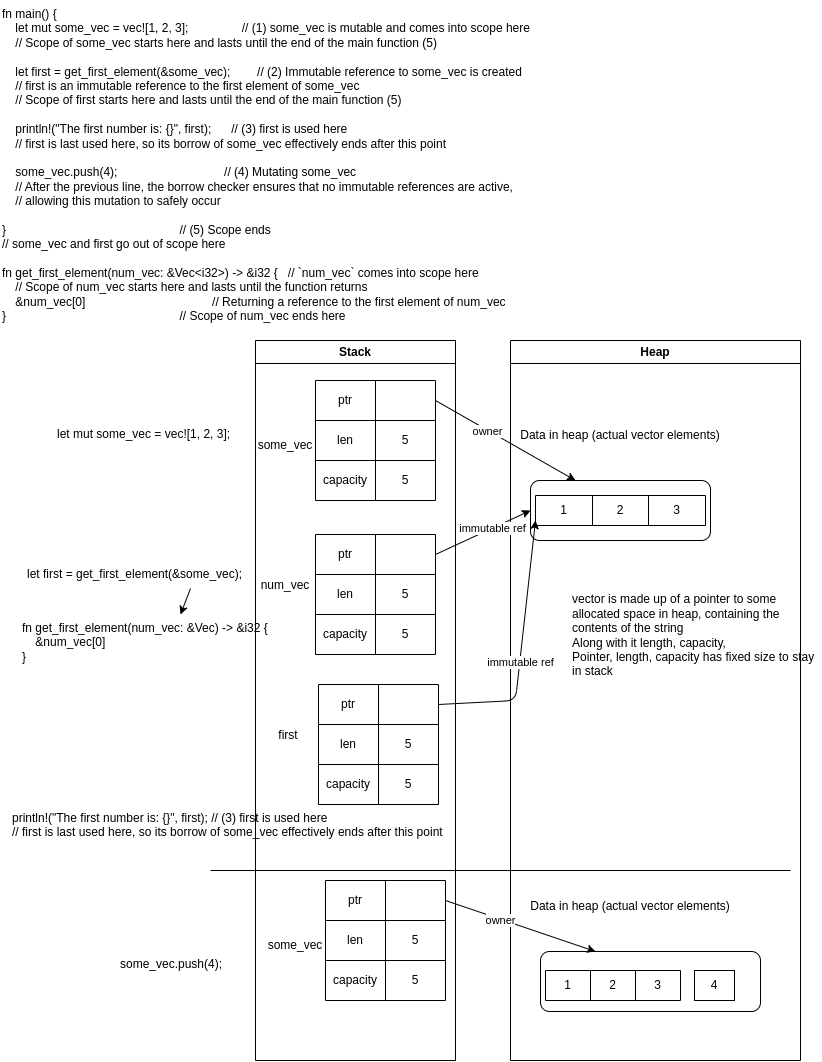

The diagram above was exported from draw.io. Its source (the exported page's mxGraphModel, read from the mxfile embedded in the PNG):
<mxGraphModel dx="853" dy="1765" grid="1" gridSize="10" guides="1" tooltips="1" connect="1" arrows="1" fold="1" page="1" pageScale="1" pageWidth="850" pageHeight="1100" math="0" shadow="0">
  <root>
    <mxCell id="0" />
    <mxCell id="1" parent="0" />
    <mxCell id="3" value="Stack" style="swimlane;whiteSpace=wrap;html=1;" parent="1" vertex="1">
      <mxGeometry x="275" y="-750" width="200" height="720" as="geometry" />
    </mxCell>
    <mxCell id="46" value="some_vec" style="text;html=1;strokeColor=none;fillColor=none;align=center;verticalAlign=middle;whiteSpace=wrap;rounded=0;" parent="3" vertex="1">
      <mxGeometry y="90" width="60" height="30" as="geometry" />
    </mxCell>
    <mxCell id="47" value="num_vec" style="text;html=1;strokeColor=none;fillColor=none;align=center;verticalAlign=middle;whiteSpace=wrap;rounded=0;" parent="3" vertex="1">
      <mxGeometry y="230" width="60" height="30" as="geometry" />
    </mxCell>
    <mxCell id="4" value="Heap" style="swimlane;whiteSpace=wrap;html=1;startSize=23;" parent="1" vertex="1">
      <mxGeometry x="530" y="-750" width="290" height="720" as="geometry" />
    </mxCell>
    <mxCell id="90" value="Data in heap (actual vector elements)" style="text;html=1;strokeColor=none;fillColor=none;align=center;verticalAlign=middle;whiteSpace=wrap;rounded=0;" vertex="1" parent="4">
      <mxGeometry x="6" y="80" width="208" height="30" as="geometry" />
    </mxCell>
    <mxCell id="108" value="" style="rounded=1;whiteSpace=wrap;html=1;" vertex="1" parent="4">
      <mxGeometry x="20" y="140" width="180" height="60" as="geometry" />
    </mxCell>
    <mxCell id="77" value="" style="shape=table;html=1;whiteSpace=wrap;startSize=0;container=1;collapsible=0;childLayout=tableLayout;" vertex="1" parent="4">
      <mxGeometry x="25" y="155" width="170" height="30" as="geometry" />
    </mxCell>
    <mxCell id="78" value="" style="shape=tableRow;horizontal=0;startSize=0;swimlaneHead=0;swimlaneBody=0;top=0;left=0;bottom=0;right=0;collapsible=0;dropTarget=0;fillColor=none;points=[[0,0.5],[1,0.5]];portConstraint=eastwest;" vertex="1" parent="77">
      <mxGeometry width="170" height="30" as="geometry" />
    </mxCell>
    <mxCell id="79" value="1" style="shape=partialRectangle;html=1;whiteSpace=wrap;connectable=0;fillColor=none;top=0;left=0;bottom=0;right=0;overflow=hidden;" vertex="1" parent="78">
      <mxGeometry width="57" height="30" as="geometry">
        <mxRectangle width="57" height="30" as="alternateBounds" />
      </mxGeometry>
    </mxCell>
    <mxCell id="80" value="2" style="shape=partialRectangle;html=1;whiteSpace=wrap;connectable=0;fillColor=none;top=0;left=0;bottom=0;right=0;overflow=hidden;" vertex="1" parent="78">
      <mxGeometry x="57" width="56" height="30" as="geometry">
        <mxRectangle width="56" height="30" as="alternateBounds" />
      </mxGeometry>
    </mxCell>
    <mxCell id="81" value="3" style="shape=partialRectangle;html=1;whiteSpace=wrap;connectable=0;fillColor=none;top=0;left=0;bottom=0;right=0;overflow=hidden;" vertex="1" parent="78">
      <mxGeometry x="113" width="57" height="30" as="geometry">
        <mxRectangle width="57" height="30" as="alternateBounds" />
      </mxGeometry>
    </mxCell>
    <mxCell id="67" value="vector is made up of a pointer to some allocated space in heap, containing the contents of the string&lt;br&gt;Along with it length, capacity,&amp;nbsp;&lt;br&gt;Pointer, length, capacity has fixed size to stay in stack" style="text;html=1;strokeColor=none;fillColor=none;align=left;verticalAlign=middle;whiteSpace=wrap;rounded=0;" parent="4" vertex="1">
      <mxGeometry x="60" y="250" width="250" height="90" as="geometry" />
    </mxCell>
    <mxCell id="117" value="some_vec" style="text;html=1;strokeColor=none;fillColor=none;align=center;verticalAlign=middle;whiteSpace=wrap;rounded=0;" vertex="1" parent="4">
      <mxGeometry x="-245" y="590" width="60" height="30" as="geometry" />
    </mxCell>
    <mxCell id="118" value="Data in heap (actual vector elements)" style="text;html=1;strokeColor=none;fillColor=none;align=center;verticalAlign=middle;whiteSpace=wrap;rounded=0;" vertex="1" parent="4">
      <mxGeometry x="16" y="551" width="208" height="30" as="geometry" />
    </mxCell>
    <mxCell id="119" value="" style="rounded=1;whiteSpace=wrap;html=1;" vertex="1" parent="4">
      <mxGeometry x="30" y="611" width="220" height="60" as="geometry" />
    </mxCell>
    <mxCell id="120" value="" style="shape=table;html=1;whiteSpace=wrap;startSize=0;container=1;collapsible=0;childLayout=tableLayout;" vertex="1" parent="4">
      <mxGeometry x="35" y="630" width="135" height="30" as="geometry" />
    </mxCell>
    <mxCell id="121" value="" style="shape=tableRow;horizontal=0;startSize=0;swimlaneHead=0;swimlaneBody=0;top=0;left=0;bottom=0;right=0;collapsible=0;dropTarget=0;fillColor=none;points=[[0,0.5],[1,0.5]];portConstraint=eastwest;" vertex="1" parent="120">
      <mxGeometry width="135" height="30" as="geometry" />
    </mxCell>
    <mxCell id="122" value="1" style="shape=partialRectangle;html=1;whiteSpace=wrap;connectable=0;fillColor=none;top=0;left=0;bottom=0;right=0;overflow=hidden;" vertex="1" parent="121">
      <mxGeometry width="45" height="30" as="geometry">
        <mxRectangle width="45" height="30" as="alternateBounds" />
      </mxGeometry>
    </mxCell>
    <mxCell id="123" value="2" style="shape=partialRectangle;html=1;whiteSpace=wrap;connectable=0;fillColor=none;top=0;left=0;bottom=0;right=0;overflow=hidden;" vertex="1" parent="121">
      <mxGeometry x="45" width="45" height="30" as="geometry">
        <mxRectangle width="45" height="30" as="alternateBounds" />
      </mxGeometry>
    </mxCell>
    <mxCell id="124" value="3" style="shape=partialRectangle;html=1;whiteSpace=wrap;connectable=0;fillColor=none;top=0;left=0;bottom=0;right=0;overflow=hidden;" vertex="1" parent="121">
      <mxGeometry x="90" width="45" height="30" as="geometry">
        <mxRectangle width="45" height="30" as="alternateBounds" />
      </mxGeometry>
    </mxCell>
    <mxCell id="125" value="" style="shape=table;html=1;whiteSpace=wrap;startSize=0;container=1;collapsible=0;childLayout=tableLayout;" vertex="1" parent="4">
      <mxGeometry x="-185" y="540" width="120" height="120" as="geometry" />
    </mxCell>
    <mxCell id="126" value="" style="shape=tableRow;horizontal=0;startSize=0;swimlaneHead=0;swimlaneBody=0;top=0;left=0;bottom=0;right=0;collapsible=0;dropTarget=0;fillColor=none;points=[[0,0.5],[1,0.5]];portConstraint=eastwest;" vertex="1" parent="125">
      <mxGeometry width="120" height="40" as="geometry" />
    </mxCell>
    <mxCell id="127" value="ptr" style="shape=partialRectangle;html=1;whiteSpace=wrap;connectable=0;fillColor=none;top=0;left=0;bottom=0;right=0;overflow=hidden;" vertex="1" parent="126">
      <mxGeometry width="60" height="40" as="geometry">
        <mxRectangle width="60" height="40" as="alternateBounds" />
      </mxGeometry>
    </mxCell>
    <mxCell id="128" value="" style="shape=partialRectangle;html=1;whiteSpace=wrap;connectable=0;fillColor=none;top=0;left=0;bottom=0;right=0;overflow=hidden;" vertex="1" parent="126">
      <mxGeometry x="60" width="60" height="40" as="geometry">
        <mxRectangle width="60" height="40" as="alternateBounds" />
      </mxGeometry>
    </mxCell>
    <mxCell id="129" value="" style="shape=tableRow;horizontal=0;startSize=0;swimlaneHead=0;swimlaneBody=0;top=0;left=0;bottom=0;right=0;collapsible=0;dropTarget=0;fillColor=none;points=[[0,0.5],[1,0.5]];portConstraint=eastwest;" vertex="1" parent="125">
      <mxGeometry y="40" width="120" height="40" as="geometry" />
    </mxCell>
    <mxCell id="130" value="len" style="shape=partialRectangle;html=1;whiteSpace=wrap;connectable=0;fillColor=none;top=0;left=0;bottom=0;right=0;overflow=hidden;" vertex="1" parent="129">
      <mxGeometry width="60" height="40" as="geometry">
        <mxRectangle width="60" height="40" as="alternateBounds" />
      </mxGeometry>
    </mxCell>
    <mxCell id="131" value="5" style="shape=partialRectangle;html=1;whiteSpace=wrap;connectable=0;fillColor=none;top=0;left=0;bottom=0;right=0;overflow=hidden;" vertex="1" parent="129">
      <mxGeometry x="60" width="60" height="40" as="geometry">
        <mxRectangle width="60" height="40" as="alternateBounds" />
      </mxGeometry>
    </mxCell>
    <mxCell id="132" value="" style="shape=tableRow;horizontal=0;startSize=0;swimlaneHead=0;swimlaneBody=0;top=0;left=0;bottom=0;right=0;collapsible=0;dropTarget=0;fillColor=none;points=[[0,0.5],[1,0.5]];portConstraint=eastwest;" vertex="1" parent="125">
      <mxGeometry y="80" width="120" height="40" as="geometry" />
    </mxCell>
    <mxCell id="133" value="capacity" style="shape=partialRectangle;html=1;whiteSpace=wrap;connectable=0;fillColor=none;top=0;left=0;bottom=0;right=0;overflow=hidden;" vertex="1" parent="132">
      <mxGeometry width="60" height="40" as="geometry">
        <mxRectangle width="60" height="40" as="alternateBounds" />
      </mxGeometry>
    </mxCell>
    <mxCell id="134" value="5" style="shape=partialRectangle;html=1;whiteSpace=wrap;connectable=0;fillColor=none;top=0;left=0;bottom=0;right=0;overflow=hidden;" vertex="1" parent="132">
      <mxGeometry x="60" width="60" height="40" as="geometry">
        <mxRectangle width="60" height="40" as="alternateBounds" />
      </mxGeometry>
    </mxCell>
    <mxCell id="135" style="edgeStyle=none;html=1;exitX=1;exitY=0.5;exitDx=0;exitDy=0;entryX=0.25;entryY=0;entryDx=0;entryDy=0;" edge="1" parent="4" source="126" target="119">
      <mxGeometry relative="1" as="geometry">
        <mxPoint x="88" y="636" as="targetPoint" />
      </mxGeometry>
    </mxCell>
    <mxCell id="136" value="owner" style="edgeLabel;html=1;align=center;verticalAlign=middle;resizable=0;points=[];" vertex="1" connectable="0" parent="135">
      <mxGeometry x="-0.2606" y="-1" relative="1" as="geometry">
        <mxPoint as="offset" />
      </mxGeometry>
    </mxCell>
    <mxCell id="151" value="4" style="rounded=0;whiteSpace=wrap;html=1;" vertex="1" parent="4">
      <mxGeometry x="184" y="630" width="40" height="30" as="geometry" />
    </mxCell>
    <mxCell id="22" value="" style="shape=table;html=1;whiteSpace=wrap;startSize=0;container=1;collapsible=0;childLayout=tableLayout;" parent="1" vertex="1">
      <mxGeometry x="335" y="-710" width="120" height="120" as="geometry" />
    </mxCell>
    <mxCell id="23" value="" style="shape=tableRow;horizontal=0;startSize=0;swimlaneHead=0;swimlaneBody=0;top=0;left=0;bottom=0;right=0;collapsible=0;dropTarget=0;fillColor=none;points=[[0,0.5],[1,0.5]];portConstraint=eastwest;" parent="22" vertex="1">
      <mxGeometry width="120" height="40" as="geometry" />
    </mxCell>
    <mxCell id="24" value="ptr" style="shape=partialRectangle;html=1;whiteSpace=wrap;connectable=0;fillColor=none;top=0;left=0;bottom=0;right=0;overflow=hidden;" parent="23" vertex="1">
      <mxGeometry width="60" height="40" as="geometry">
        <mxRectangle width="60" height="40" as="alternateBounds" />
      </mxGeometry>
    </mxCell>
    <mxCell id="25" value="" style="shape=partialRectangle;html=1;whiteSpace=wrap;connectable=0;fillColor=none;top=0;left=0;bottom=0;right=0;overflow=hidden;" parent="23" vertex="1">
      <mxGeometry x="60" width="60" height="40" as="geometry">
        <mxRectangle width="60" height="40" as="alternateBounds" />
      </mxGeometry>
    </mxCell>
    <mxCell id="27" value="" style="shape=tableRow;horizontal=0;startSize=0;swimlaneHead=0;swimlaneBody=0;top=0;left=0;bottom=0;right=0;collapsible=0;dropTarget=0;fillColor=none;points=[[0,0.5],[1,0.5]];portConstraint=eastwest;" parent="22" vertex="1">
      <mxGeometry y="40" width="120" height="40" as="geometry" />
    </mxCell>
    <mxCell id="28" value="len" style="shape=partialRectangle;html=1;whiteSpace=wrap;connectable=0;fillColor=none;top=0;left=0;bottom=0;right=0;overflow=hidden;" parent="27" vertex="1">
      <mxGeometry width="60" height="40" as="geometry">
        <mxRectangle width="60" height="40" as="alternateBounds" />
      </mxGeometry>
    </mxCell>
    <mxCell id="29" value="5" style="shape=partialRectangle;html=1;whiteSpace=wrap;connectable=0;fillColor=none;top=0;left=0;bottom=0;right=0;overflow=hidden;" parent="27" vertex="1">
      <mxGeometry x="60" width="60" height="40" as="geometry">
        <mxRectangle width="60" height="40" as="alternateBounds" />
      </mxGeometry>
    </mxCell>
    <mxCell id="31" value="" style="shape=tableRow;horizontal=0;startSize=0;swimlaneHead=0;swimlaneBody=0;top=0;left=0;bottom=0;right=0;collapsible=0;dropTarget=0;fillColor=none;points=[[0,0.5],[1,0.5]];portConstraint=eastwest;" parent="22" vertex="1">
      <mxGeometry y="80" width="120" height="40" as="geometry" />
    </mxCell>
    <mxCell id="32" value="capacity" style="shape=partialRectangle;html=1;whiteSpace=wrap;connectable=0;fillColor=none;top=0;left=0;bottom=0;right=0;overflow=hidden;" parent="31" vertex="1">
      <mxGeometry width="60" height="40" as="geometry">
        <mxRectangle width="60" height="40" as="alternateBounds" />
      </mxGeometry>
    </mxCell>
    <mxCell id="33" value="5" style="shape=partialRectangle;html=1;whiteSpace=wrap;connectable=0;fillColor=none;top=0;left=0;bottom=0;right=0;overflow=hidden;" parent="31" vertex="1">
      <mxGeometry x="60" width="60" height="40" as="geometry">
        <mxRectangle width="60" height="40" as="alternateBounds" />
      </mxGeometry>
    </mxCell>
    <mxCell id="50" style="edgeStyle=none;html=1;exitX=1;exitY=0.5;exitDx=0;exitDy=0;entryX=0.25;entryY=0;entryDx=0;entryDy=0;" parent="1" source="23" target="108" edge="1">
      <mxGeometry relative="1" as="geometry">
        <mxPoint x="608" y="-614" as="targetPoint" />
      </mxGeometry>
    </mxCell>
    <mxCell id="111" value="owner" style="edgeLabel;html=1;align=center;verticalAlign=middle;resizable=0;points=[];" vertex="1" connectable="0" parent="50">
      <mxGeometry x="-0.2606" y="-1" relative="1" as="geometry">
        <mxPoint as="offset" />
      </mxGeometry>
    </mxCell>
    <mxCell id="52" value="" style="shape=table;html=1;whiteSpace=wrap;startSize=0;container=1;collapsible=0;childLayout=tableLayout;" parent="1" vertex="1">
      <mxGeometry x="335" y="-556" width="120" height="120" as="geometry" />
    </mxCell>
    <mxCell id="53" value="" style="shape=tableRow;horizontal=0;startSize=0;swimlaneHead=0;swimlaneBody=0;top=0;left=0;bottom=0;right=0;collapsible=0;dropTarget=0;fillColor=none;points=[[0,0.5],[1,0.5]];portConstraint=eastwest;" parent="52" vertex="1">
      <mxGeometry width="120" height="40" as="geometry" />
    </mxCell>
    <mxCell id="54" value="ptr" style="shape=partialRectangle;html=1;whiteSpace=wrap;connectable=0;fillColor=none;top=0;left=0;bottom=0;right=0;overflow=hidden;" parent="53" vertex="1">
      <mxGeometry width="60" height="40" as="geometry">
        <mxRectangle width="60" height="40" as="alternateBounds" />
      </mxGeometry>
    </mxCell>
    <mxCell id="55" value="" style="shape=partialRectangle;html=1;whiteSpace=wrap;connectable=0;fillColor=none;top=0;left=0;bottom=0;right=0;overflow=hidden;" parent="53" vertex="1">
      <mxGeometry x="60" width="60" height="40" as="geometry">
        <mxRectangle width="60" height="40" as="alternateBounds" />
      </mxGeometry>
    </mxCell>
    <mxCell id="56" value="" style="shape=tableRow;horizontal=0;startSize=0;swimlaneHead=0;swimlaneBody=0;top=0;left=0;bottom=0;right=0;collapsible=0;dropTarget=0;fillColor=none;points=[[0,0.5],[1,0.5]];portConstraint=eastwest;" parent="52" vertex="1">
      <mxGeometry y="40" width="120" height="40" as="geometry" />
    </mxCell>
    <mxCell id="57" value="len" style="shape=partialRectangle;html=1;whiteSpace=wrap;connectable=0;fillColor=none;top=0;left=0;bottom=0;right=0;overflow=hidden;" parent="56" vertex="1">
      <mxGeometry width="60" height="40" as="geometry">
        <mxRectangle width="60" height="40" as="alternateBounds" />
      </mxGeometry>
    </mxCell>
    <mxCell id="58" value="5" style="shape=partialRectangle;html=1;whiteSpace=wrap;connectable=0;fillColor=none;top=0;left=0;bottom=0;right=0;overflow=hidden;" parent="56" vertex="1">
      <mxGeometry x="60" width="60" height="40" as="geometry">
        <mxRectangle width="60" height="40" as="alternateBounds" />
      </mxGeometry>
    </mxCell>
    <mxCell id="59" value="" style="shape=tableRow;horizontal=0;startSize=0;swimlaneHead=0;swimlaneBody=0;top=0;left=0;bottom=0;right=0;collapsible=0;dropTarget=0;fillColor=none;points=[[0,0.5],[1,0.5]];portConstraint=eastwest;" parent="52" vertex="1">
      <mxGeometry y="80" width="120" height="40" as="geometry" />
    </mxCell>
    <mxCell id="60" value="capacity" style="shape=partialRectangle;html=1;whiteSpace=wrap;connectable=0;fillColor=none;top=0;left=0;bottom=0;right=0;overflow=hidden;" parent="59" vertex="1">
      <mxGeometry width="60" height="40" as="geometry">
        <mxRectangle width="60" height="40" as="alternateBounds" />
      </mxGeometry>
    </mxCell>
    <mxCell id="61" value="5" style="shape=partialRectangle;html=1;whiteSpace=wrap;connectable=0;fillColor=none;top=0;left=0;bottom=0;right=0;overflow=hidden;" parent="59" vertex="1">
      <mxGeometry x="60" width="60" height="40" as="geometry">
        <mxRectangle width="60" height="40" as="alternateBounds" />
      </mxGeometry>
    </mxCell>
    <mxCell id="66" style="edgeStyle=none;html=1;exitX=1;exitY=0.5;exitDx=0;exitDy=0;entryX=0;entryY=0.5;entryDx=0;entryDy=0;" parent="1" source="53" target="108" edge="1">
      <mxGeometry relative="1" as="geometry">
        <mxPoint x="515" y="-610" as="targetPoint" />
      </mxGeometry>
    </mxCell>
    <mxCell id="112" value="immutable ref" style="edgeLabel;html=1;align=center;verticalAlign=middle;resizable=0;points=[];" vertex="1" connectable="0" parent="66">
      <mxGeometry x="0.1862" relative="1" as="geometry">
        <mxPoint as="offset" />
      </mxGeometry>
    </mxCell>
    <mxCell id="92" value="let mut some_vec = vec![1, 2, 3];" style="text;whiteSpace=wrap;html=1;" vertex="1" parent="1">
      <mxGeometry x="75" y="-670" width="210" height="40" as="geometry" />
    </mxCell>
    <mxCell id="93" value="let first = get_first_element(&amp;some_vec);" style="text;whiteSpace=wrap;html=1;" vertex="1" parent="1">
      <mxGeometry x="45" y="-530" width="250" height="40" as="geometry" />
    </mxCell>
    <mxCell id="94" value="fn get_first_element(num_vec: &amp;Vec&lt;i32&gt;) -&gt; &amp;i32 {&#10;    &amp;num_vec[0]&#10;}" style="text;whiteSpace=wrap;html=1;" vertex="1" parent="1">
      <mxGeometry x="40" y="-476" width="280" height="70" as="geometry" />
    </mxCell>
    <mxCell id="95" value="first" style="text;html=1;strokeColor=none;fillColor=none;align=center;verticalAlign=middle;whiteSpace=wrap;rounded=0;" vertex="1" parent="1">
      <mxGeometry x="278" y="-370" width="60" height="30" as="geometry" />
    </mxCell>
    <mxCell id="96" value="" style="shape=table;html=1;whiteSpace=wrap;startSize=0;container=1;collapsible=0;childLayout=tableLayout;" vertex="1" parent="1">
      <mxGeometry x="338" y="-406" width="120" height="120" as="geometry" />
    </mxCell>
    <mxCell id="97" value="" style="shape=tableRow;horizontal=0;startSize=0;swimlaneHead=0;swimlaneBody=0;top=0;left=0;bottom=0;right=0;collapsible=0;dropTarget=0;fillColor=none;points=[[0,0.5],[1,0.5]];portConstraint=eastwest;" vertex="1" parent="96">
      <mxGeometry width="120" height="40" as="geometry" />
    </mxCell>
    <mxCell id="98" value="ptr" style="shape=partialRectangle;html=1;whiteSpace=wrap;connectable=0;fillColor=none;top=0;left=0;bottom=0;right=0;overflow=hidden;" vertex="1" parent="97">
      <mxGeometry width="60" height="40" as="geometry">
        <mxRectangle width="60" height="40" as="alternateBounds" />
      </mxGeometry>
    </mxCell>
    <mxCell id="99" value="" style="shape=partialRectangle;html=1;whiteSpace=wrap;connectable=0;fillColor=none;top=0;left=0;bottom=0;right=0;overflow=hidden;" vertex="1" parent="97">
      <mxGeometry x="60" width="60" height="40" as="geometry">
        <mxRectangle width="60" height="40" as="alternateBounds" />
      </mxGeometry>
    </mxCell>
    <mxCell id="100" value="" style="shape=tableRow;horizontal=0;startSize=0;swimlaneHead=0;swimlaneBody=0;top=0;left=0;bottom=0;right=0;collapsible=0;dropTarget=0;fillColor=none;points=[[0,0.5],[1,0.5]];portConstraint=eastwest;" vertex="1" parent="96">
      <mxGeometry y="40" width="120" height="40" as="geometry" />
    </mxCell>
    <mxCell id="101" value="len" style="shape=partialRectangle;html=1;whiteSpace=wrap;connectable=0;fillColor=none;top=0;left=0;bottom=0;right=0;overflow=hidden;" vertex="1" parent="100">
      <mxGeometry width="60" height="40" as="geometry">
        <mxRectangle width="60" height="40" as="alternateBounds" />
      </mxGeometry>
    </mxCell>
    <mxCell id="102" value="5" style="shape=partialRectangle;html=1;whiteSpace=wrap;connectable=0;fillColor=none;top=0;left=0;bottom=0;right=0;overflow=hidden;" vertex="1" parent="100">
      <mxGeometry x="60" width="60" height="40" as="geometry">
        <mxRectangle width="60" height="40" as="alternateBounds" />
      </mxGeometry>
    </mxCell>
    <mxCell id="103" value="" style="shape=tableRow;horizontal=0;startSize=0;swimlaneHead=0;swimlaneBody=0;top=0;left=0;bottom=0;right=0;collapsible=0;dropTarget=0;fillColor=none;points=[[0,0.5],[1,0.5]];portConstraint=eastwest;" vertex="1" parent="96">
      <mxGeometry y="80" width="120" height="40" as="geometry" />
    </mxCell>
    <mxCell id="104" value="capacity" style="shape=partialRectangle;html=1;whiteSpace=wrap;connectable=0;fillColor=none;top=0;left=0;bottom=0;right=0;overflow=hidden;" vertex="1" parent="103">
      <mxGeometry width="60" height="40" as="geometry">
        <mxRectangle width="60" height="40" as="alternateBounds" />
      </mxGeometry>
    </mxCell>
    <mxCell id="105" value="5" style="shape=partialRectangle;html=1;whiteSpace=wrap;connectable=0;fillColor=none;top=0;left=0;bottom=0;right=0;overflow=hidden;" vertex="1" parent="103">
      <mxGeometry x="60" width="60" height="40" as="geometry">
        <mxRectangle width="60" height="40" as="alternateBounds" />
      </mxGeometry>
    </mxCell>
    <mxCell id="106" value="" style="endArrow=classic;html=1;exitX=1;exitY=0.5;exitDx=0;exitDy=0;" edge="1" parent="1" source="97">
      <mxGeometry width="50" height="50" relative="1" as="geometry">
        <mxPoint x="425" y="-356" as="sourcePoint" />
        <mxPoint x="555" y="-570" as="targetPoint" />
        <Array as="points">
          <mxPoint x="535" y="-390" />
        </Array>
      </mxGeometry>
    </mxCell>
    <mxCell id="113" value="immutable ref" style="edgeLabel;html=1;align=center;verticalAlign=middle;resizable=0;points=[];" vertex="1" connectable="0" parent="106">
      <mxGeometry x="-0.1057" relative="1" as="geometry">
        <mxPoint as="offset" />
      </mxGeometry>
    </mxCell>
    <mxCell id="109" value="some_vec.push(4);" style="text;whiteSpace=wrap;html=1;" vertex="1" parent="1">
      <mxGeometry x="138" y="-140" width="140" height="40" as="geometry" />
    </mxCell>
    <mxCell id="110" value="&lt;div&gt;fn main() {&lt;/div&gt;&lt;div&gt;&amp;nbsp; &amp;nbsp; let mut some_vec = vec![1, 2, 3];&amp;nbsp; &amp;nbsp; &amp;nbsp; &amp;nbsp; &amp;nbsp; &amp;nbsp; &amp;nbsp; &amp;nbsp; // (1) some_vec is mutable and comes into scope here&lt;/div&gt;&lt;div&gt;&amp;nbsp; &amp;nbsp; // Scope of some_vec starts here and lasts until the end of the main function (5)&lt;/div&gt;&lt;div&gt;&lt;br&gt;&lt;/div&gt;&lt;div&gt;&amp;nbsp; &amp;nbsp; let first = get_first_element(&amp;amp;some_vec);&amp;nbsp; &amp;nbsp; &amp;nbsp; &amp;nbsp; // (2) Immutable reference to some_vec is created&lt;/div&gt;&lt;div&gt;&amp;nbsp; &amp;nbsp; // first is an immutable reference to the first element of some_vec&lt;/div&gt;&lt;div&gt;&amp;nbsp; &amp;nbsp; // Scope of first starts here and lasts until the end of the main function (5)&lt;/div&gt;&lt;div&gt;&lt;br&gt;&lt;/div&gt;&lt;div&gt;&amp;nbsp; &amp;nbsp; println!(&quot;The first number is: {}&quot;, first);&amp;nbsp; &amp;nbsp; &amp;nbsp; // (3) first is used here&lt;/div&gt;&lt;div&gt;&amp;nbsp; &amp;nbsp; // first is last used here, so its borrow of some_vec effectively ends after this point&lt;/div&gt;&lt;div&gt;&lt;br&gt;&lt;/div&gt;&lt;div&gt;&amp;nbsp; &amp;nbsp; some_vec.push(4);&amp;nbsp; &amp;nbsp; &amp;nbsp; &amp;nbsp; &amp;nbsp; &amp;nbsp; &amp;nbsp; &amp;nbsp; &amp;nbsp; &amp;nbsp; &amp;nbsp; &amp;nbsp; &amp;nbsp; &amp;nbsp; &amp;nbsp; &amp;nbsp; // (4) Mutating some_vec&lt;/div&gt;&lt;div&gt;&amp;nbsp; &amp;nbsp; // After the previous line, the borrow checker ensures that no immutable references are active,&lt;/div&gt;&lt;div&gt;&amp;nbsp; &amp;nbsp; // allowing this mutation to safely occur&lt;/div&gt;&lt;div&gt;&lt;br&gt;&lt;/div&gt;&lt;div&gt;}&amp;nbsp; &amp;nbsp; &amp;nbsp; &amp;nbsp; &amp;nbsp; &amp;nbsp; &amp;nbsp; &amp;nbsp; &amp;nbsp; &amp;nbsp; &amp;nbsp; &amp;nbsp; &amp;nbsp; &amp;nbsp; &amp;nbsp; &amp;nbsp; &amp;nbsp; &amp;nbsp; &amp;nbsp; &amp;nbsp; &amp;nbsp; &amp;nbsp; &amp;nbsp; &amp;nbsp; &amp;nbsp; &amp;nbsp; // (5) Scope ends&lt;/div&gt;&lt;div&gt;// some_vec and first go out of scope here&lt;/div&gt;&lt;div&gt;&lt;br&gt;&lt;/div&gt;&lt;div&gt;fn get_first_element(num_vec: &amp;amp;Vec&amp;lt;i32&amp;gt;) -&amp;gt; &amp;amp;i32 {&amp;nbsp; &amp;nbsp;// `num_vec` comes into scope here&lt;/div&gt;&lt;div&gt;&amp;nbsp; &amp;nbsp; // Scope of num_vec starts here and lasts until the function returns&lt;/div&gt;&lt;div&gt;&amp;nbsp; &amp;nbsp; &amp;amp;num_vec[0]&amp;nbsp; &amp;nbsp; &amp;nbsp; &amp;nbsp; &amp;nbsp; &amp;nbsp; &amp;nbsp; &amp;nbsp; &amp;nbsp; &amp;nbsp; &amp;nbsp; &amp;nbsp; &amp;nbsp; &amp;nbsp; &amp;nbsp; &amp;nbsp; &amp;nbsp; &amp;nbsp; &amp;nbsp; // Returning a reference to the first element of num_vec&lt;/div&gt;&lt;div&gt;}&amp;nbsp; &amp;nbsp; &amp;nbsp; &amp;nbsp; &amp;nbsp; &amp;nbsp; &amp;nbsp; &amp;nbsp; &amp;nbsp; &amp;nbsp; &amp;nbsp; &amp;nbsp; &amp;nbsp; &amp;nbsp; &amp;nbsp; &amp;nbsp; &amp;nbsp; &amp;nbsp; &amp;nbsp; &amp;nbsp; &amp;nbsp; &amp;nbsp; &amp;nbsp; &amp;nbsp; &amp;nbsp; &amp;nbsp; // Scope of num_vec ends here&lt;/div&gt;&lt;div&gt;&lt;br&gt;&lt;/div&gt;" style="text;whiteSpace=wrap;html=1;" vertex="1" parent="1">
      <mxGeometry x="20" y="-1090" width="660" height="180" as="geometry" />
    </mxCell>
    <mxCell id="114" value="" style="endArrow=classic;html=1;" edge="1" parent="1">
      <mxGeometry width="50" height="50" relative="1" as="geometry">
        <mxPoint x="210" y="-502" as="sourcePoint" />
        <mxPoint x="200" y="-476" as="targetPoint" />
      </mxGeometry>
    </mxCell>
    <mxCell id="115" value="&lt;span class=&quot;hljs-built_in&quot;&gt;println!&lt;/span&gt;(&lt;span class=&quot;hljs-string&quot;&gt;&quot;The first number is: {}&quot;&lt;/span&gt;, first);      &lt;span class=&quot;hljs-comment&quot;&gt;// (3) first is used here&lt;/span&gt;&#10;    &lt;span class=&quot;hljs-comment&quot;&gt;// first is last used here, so its borrow of some_vec effectively ends after this point&lt;/span&gt;" style="text;whiteSpace=wrap;html=1;" vertex="1" parent="1">
      <mxGeometry x="30" y="-286" width="460" height="50" as="geometry" />
    </mxCell>
    <mxCell id="116" value="" style="endArrow=none;html=1;" edge="1" parent="1">
      <mxGeometry width="50" height="50" relative="1" as="geometry">
        <mxPoint x="230" y="-220" as="sourcePoint" />
        <mxPoint x="810" y="-220" as="targetPoint" />
        <Array as="points" />
      </mxGeometry>
    </mxCell>
  </root>
</mxGraphModel>